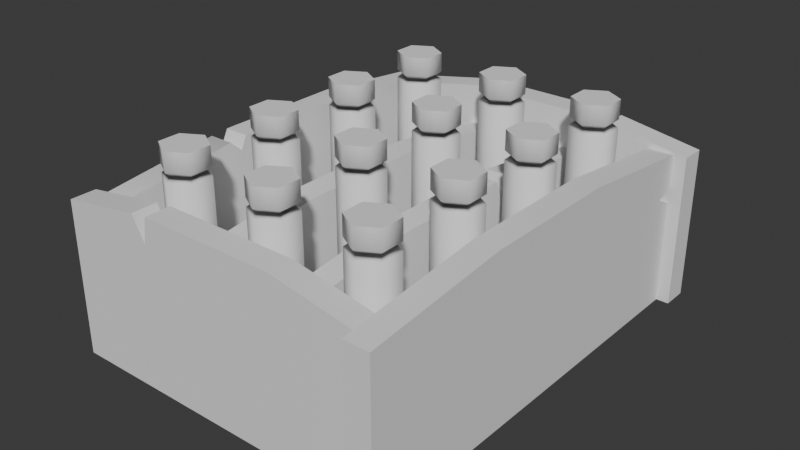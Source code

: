 # Source: Glitters.blend  (saved by Blender 4.5.90; exported with 4.5.12 LTS)
import bpy
from mathutils import Matrix  # noqa: F401  (used for matrix-valued properties, if any)

bpy.ops.wm.read_factory_settings(use_empty=True)
scene = bpy.context.scene
scene.name = 'Scene'

# ---- collections
col_glitters = bpy.data.collections.new('Glitters'); scene.collection.children.link(col_glitters)

# ---- node groups
ng_smooth_by_angle = bpy.data.node_groups.new('Smooth by Angle', 'GeometryNodeTree')
_s = ng_smooth_by_angle.interface.new_socket(name='Mesh', in_out='OUTPUT', socket_type='NodeSocketGeometry')
_s = ng_smooth_by_angle.interface.new_socket(name='Mesh', in_out='INPUT', socket_type='NodeSocketGeometry')
_s = ng_smooth_by_angle.interface.new_socket(name='Angle', in_out='INPUT', socket_type='NodeSocketFloat')
_s.subtype = 'ANGLE'
_s.default_value = 0.5236
_s.min_value = 0.0
_s.max_value = 3.142
_s.description = 'Maximum face angle for smooth edges'
_s = ng_smooth_by_angle.interface.new_socket(name='Ignore Sharpness', in_out='INPUT', socket_type='NodeSocketBool')
_s.force_non_field = True
ng_smooth_by_angle.description = 'Set the sharpness of mesh edges based on the angle between the neighboring faces'
ng_smooth_by_angle.is_modifier = True
_N = ng_smooth_by_angle.nodes; _L = ng_smooth_by_angle.links
n0 = _N.new('GeometryNodeSetShadeSmooth'); n0.name = 'Set Shade Smooth'; n0.location = (120, -80)
n0.domain = 'EDGE'
n1 = _N.new('GeometryNodeSetShadeSmooth'); n1.name = 'Set Shade Smooth.001'; n1.location = (300, -80)
n2 = _N.new('NodeGroupOutput'); n2.name = 'Group Output'; n2.location = (480, -80)
n3 = _N.new('GeometryNodeInputMeshEdgeAngle'); n3.name = 'Edge Angle'; n3.location = (-440, -240)
n4 = _N.new('NodeGroupInput'); n4.name = 'Group Input'; n4.location = (-80, -80)
n5 = _N.new('GeometryNodeInputEdgeSmooth'); n5.name = 'Is Edge Smooth'; n5.location = (-260, -120)
n6 = _N.new('GeometryNodeInputShadeSmooth'); n6.name = 'Is Shade Smooth'; n6.location = (-440, -397)
n7 = _N.new('FunctionNodeCompare'); n7.name = 'Compare'; n7.location = (-260, -260)
n7.operation = 'LESS_EQUAL'
n7.inputs[6].default_value = (0.0, 0.0, 0.0, 0.0)
n7.inputs[7].default_value = (0.0, 0.0, 0.0, 0.0)
n8 = _N.new('FunctionNodeBooleanMath'); n8.name = 'Boolean Math.001'; n8.location = (-80, -260)
n9 = _N.new('NodeGroupInput'); n9.name = 'Group Input.001'; n9.location = (-440, -329)
n10 = _N.new('NodeGroupInput'); n10.name = 'Group Input.002'; n10.location = (-259, -189)
n11 = _N.new('FunctionNodeBooleanMath'); n11.name = 'Boolean Math'; n11.location = (-80, -149)
n11.operation = 'OR'
n12 = _N.new('FunctionNodeBooleanMath'); n12.name = 'Boolean Math.002'; n12.location = (-260, -380)
n12.operation = 'OR'
n13 = _N.new('NodeGroupInput'); n13.name = 'Group Input.003'; n13.location = (-440, -460)
_L.new(n3.outputs[0], n7.inputs[0])
_L.new(n1.outputs[0], n2.inputs[0])
_L.new(n9.outputs[1], n7.inputs[1])
_L.new(n7.outputs[0], n8.inputs[0])
_L.new(n4.outputs[0], n0.inputs[0])
_L.new(n0.outputs[0], n1.inputs[0])
_L.new(n8.outputs[0], n0.inputs[2])
_L.new(n10.outputs[2], n11.inputs[1])
_L.new(n5.outputs[0], n11.inputs[0])
_L.new(n11.outputs[0], n0.inputs[1])
_L.new(n13.outputs[2], n12.inputs[1])
_L.new(n6.outputs[0], n12.inputs[0])
_L.new(n12.outputs[0], n8.inputs[1])
n2.is_active_output = True

# ---- world
world_world = bpy.data.worlds.new('World'); scene.world = world_world
world_world.use_nodes = True; world_world.node_tree.nodes.clear()
_N = world_world.node_tree.nodes; _L = world_world.node_tree.links
n0 = _N.new('ShaderNodeOutputWorld'); n0.name = 'World Output'; n0.location = (200, 100)
n1 = _N.new('ShaderNodeBackground'); n1.name = 'Background'; n1.location = (-200, 100)
n1.inputs[0].default_value = (0.05088, 0.05088, 0.05088, 1.0)
_L.new(n1.outputs[0], n0.inputs[0])
n0.is_active_output = True
world_world.color = (0.05088, 0.05088, 0.05088)
world_world.sun_shadow_jitter_overblur = 0.0

# ---- meshes
me_boxshape = bpy.data.meshes.new('BoxShape')
me_boxshape.from_pydata([(8.196e-09, 0.2495, 0.0), (0.0, 0.44, 0.3084), (0.2161, 0.1247, 0.0), (0.3811, 0.22, 0.3084), (0.2161, -0.1247, 0.0), (0.3811, -0.22, 0.3084), (-8.196e-09, -0.2495, 0.0), (0.0, -0.44, 0.3084), (-0.2161, -0.1247, 0.0), (-0.3811, -0.22, 0.3084), (-0.2161, 0.1247, 0.0), (-0.3811, 0.22, 0.3084), (4.564e-09, 0.3839, 0.1542), (0.3325, 0.192, 0.1542), (0.3325, -0.192, 0.1542), (-4.564e-09, -0.3839, 0.1542), (-0.3325, -0.192, 0.1542), (-0.3325, 0.192, 0.1542), (0.0, 0.44, 4.0), (0.3811, 0.22, 4.0), (0.3811, -0.22, 4.0), (0.0, -0.44, 4.0), (-0.3811, -0.22, 4.0), (-0.3811, 0.22, 4.0), (0.0, 0.44, 3.456), (-0.2906, 0.1678, 3.539), (-0.3811, 0.22, 3.456), (0.3811, 0.22, 3.456), (0.2906, 0.1678, 3.539), (0.3811, -0.22, 3.456), (0.0, -0.44, 3.456), (-0.3811, -0.22, 3.456), (-0.2906, -0.1678, 3.539), (0.0, 0.3356, 3.539), (0.0, 0.44, 3.621), (-0.3811, 0.22, 3.621), (0.3811, 0.22, 3.621), (0.2906, -0.1678, 3.539), (0.3811, -0.22, 3.621), (0.0, -0.3356, 3.539), (0.0, -0.44, 3.621), (-0.3811, -0.22, 3.621)], [], [(12, 13, 2, 0), (13, 14, 4, 2), (14, 15, 6, 4), (15, 16, 8, 6), (16, 17, 10, 8), (17, 12, 0, 10), (0, 2, 4, 6, 8, 10), (11, 1, 12, 17), (9, 11, 17, 16), (7, 9, 16, 15), (5, 7, 15, 14), (3, 5, 14, 13), (1, 3, 13, 12), (19, 18, 23, 22, 21, 20), (32, 25, 26, 31), (39, 32, 31, 30), (37, 39, 30, 29), (28, 37, 29, 27), (25, 33, 24, 26), (33, 28, 27, 24), (41, 35, 25, 32), (40, 41, 32, 39), (38, 40, 39, 37), (36, 38, 37, 28), (35, 34, 33, 25), (34, 36, 28, 33), (32, 25, 33, 28, 37, 39), (1, 24, 27, 3), (11, 26, 24, 1), (9, 31, 26, 11), (3, 27, 29, 5), (5, 29, 30, 7), (7, 30, 31, 9), (35, 23, 18, 34), (34, 18, 19, 36), (41, 22, 23, 35), (36, 19, 20, 38), (38, 20, 21, 40), (40, 21, 22, 41)])
me_boxshape.polygons.foreach_set('use_smooth', [True] * 39)
_uv = me_boxshape.uv_layers.new(name='UVMap')
_uv.uv.foreach_set('vector', [0.75, 0.438, 0.9128, 0.344, 0.8678, 0.318, 0.75, 0.3861, 0.9128, 0.344, 0.9128, 0.156, 0.8678, 0.182, 0.8678, 0.318, 0.9128, 0.156, 0.75, 0.06196, 0.75, 0.1139, 0.8678, 0.182, 0.75, 0.06196, 0.5872, 0.156, 0.6322, 0.182, 0.75, 0.1139, 0.5872, 0.156, 0.5872, 0.344, 0.6322, 0.318, 0.6322, 0.182, 0.5872, 0.344, 0.75, 0.438, 0.75, 0.3861, 0.6322, 0.318, 0.75, 0.3861, 0.8678, 0.318, 0.8678, 0.182, 0.75, 0.1139, 0.6322, 0.182, 0.6322, 0.318, 0.5422, 0.37, 0.75, 0.49, 0.75, 0.438, 0.5872, 0.344, 0.5422, 0.13, 0.5422, 0.37, 0.5872, 0.344, 0.5872, 0.156, 0.75, 0.01, 0.5422, 0.13, 0.5872, 0.156, 0.75, 0.06196, 0.9578, 0.13, 0.75, 0.01, 0.75, 0.06196, 0.9128, 0.156, 0.9578, 0.37, 0.9578, 0.13, 0.9128, 0.156, 0.9128, 0.344, 0.75, 0.49, 0.9578, 0.37, 0.9128, 0.344, 0.75, 0.438, 0.4578, 0.37, 0.25, 0.49, 0.04215, 0.37, 0.04215, 0.13, 0.25, 0.01, 0.4578, 0.13, 0.3705, 0.9398, 0.3188, 0.9398, 0.1667, 0.9293, 0.3333, 0.9291, 0.5108, 0.9398, 0.3705, 0.9398, 0.3333, 0.9291, 0.5, 0.9291, 0.6559, 0.9398, 0.5108, 0.9398, 0.5, 0.9291, 0.6667, 0.9291, 0.7961, 0.9398, 0.6559, 0.9398, 0.6667, 0.9291, 0.8333, 0.9291, 0.3188, 0.9398, 0.8478, 0.9398, 1.0, 0.9295, 0.1667, 0.9293, 0.8478, 0.9398, 0.7961, 0.9398, 0.8333, 0.9291, 1.0, 0.9295, 0.3333, 0.9506, 0.1667, 0.9494, 0.3188, 0.9398, 0.3705, 0.9398, 0.5, 0.9506, 0.3333, 0.9506, 0.3705, 0.9398, 0.5108, 0.9398, 0.6667, 0.9506, 0.5, 0.9506, 0.5108, 0.9398, 0.6559, 0.9398, 0.8333, 0.9506, 0.6667, 0.9506, 0.6559, 0.9398, 0.7961, 0.9398, 0.1667, 0.9494, 1.0, 0.9487, 0.8478, 0.9398, 0.3188, 0.9398, 1.0, 0.9487, 0.8333, 0.9506, 0.7961, 0.9398, 0.8478, 0.9398, 0.3705, 0.9398, 0.3188, 0.9398, 0.8478, 0.9398, 0.7961, 0.9398, 0.6559, 0.9398, 0.5108, 0.9398, 1.0, 0.5188, 1.0, 0.9295, 0.8333, 0.9291, 0.8333, 0.5188, 0.1667, 0.5188, 0.1667, 0.9293, -8.941e-08, 0.9291, -8.941e-08, 0.5188, 0.3333, 0.5188, 0.3333, 0.9291, 0.1667, 0.9293, 0.1667, 0.5188, 0.8333, 0.5188, 0.8333, 0.9291, 0.6667, 0.9291, 0.6667, 0.5188, 0.6667, 0.5188, 0.6667, 0.9291, 0.5, 0.9291, 0.5, 0.5188, 0.5, 0.5188, 0.5, 0.9291, 0.3333, 0.9291, 0.3333, 0.5188, 0.1667, 0.9494, 0.1667, 1.0, -8.941e-08, 1.0, -8.941e-08, 0.9506, 1.0, 0.9487, 1.0, 1.0, 0.8333, 1.0, 0.8333, 0.9506, 0.3333, 0.9506, 0.3333, 1.0, 0.1667, 1.0, 0.1667, 0.9494, 0.8333, 0.9506, 0.8333, 1.0, 0.6667, 1.0, 0.6667, 0.9506, 0.6667, 0.9506, 0.6667, 1.0, 0.5, 1.0, 0.5, 0.9506, 0.5, 0.9506, 0.5, 1.0, 0.3333, 1.0, 0.3333, 0.9506])
me_boxshape.update()
me_boxshape.normals_split_custom_set([tuple(v) for v in zip(*[iter([0.0, 0.8751, -0.4839, 0.7579, 0.4376, -0.4839, 0.4455, 0.2572, -0.8575, 0.0, 0.5144, -0.8575, 0.7579, 0.4376, -0.4839, 0.7579, -0.4376, -0.4839, 0.4455, -0.2572, -0.8575, 0.4455, 0.2572, -0.8575, 0.7579, -0.4376, -0.4839, 0.0, -0.8751, -0.4839, 0.0, -0.5144, -0.8575, 0.4455, -0.2572, -0.8575, 0.0, -0.8751, -0.4839, -0.7579, -0.4376, -0.4839, -0.4455, -0.2572, -0.8575, 0.0, -0.5144, -0.8575, -0.7579, -0.4376, -0.4839, -0.7579, 0.4376, -0.4839, -0.4455, 0.2572, -0.8575, -0.4455, -0.2572, -0.8575, -0.7579, 0.4376, -0.4839, 0.0, 0.8751, -0.4839, 0.0, 0.5144, -0.8575, -0.4455, 0.2572, -0.8575, 0.0, 0.5144, -0.8575, 0.4455, 0.2572, -0.8575, 0.4455, -0.2572, -0.8575, 0.0, -0.5144, -0.8575, -0.4455, -0.2572, -0.8575, -0.4455, 0.2572, -0.8575, -0.8542, 0.4932, -0.1647, -2.337e-08, 0.9863, -0.1647, 0.0, 0.8751, -0.4839, -0.7579, 0.4376, -0.4839, -0.8542, -0.4932, -0.1647, -0.8542, 0.4932, -0.1647, -0.7579, 0.4376, -0.4839, -0.7579, -0.4376, -0.4839, 2.337e-08, -0.9863, -0.1647, -0.8542, -0.4932, -0.1647, -0.7579, -0.4376, -0.4839, 0.0, -0.8751, -0.4839, 0.8542, -0.4932, -0.1647, 2.337e-08, -0.9863, -0.1647, 0.0, -0.8751, -0.4839, 0.7579, -0.4376, -0.4839, 0.8542, 0.4932, -0.1647, 0.8542, -0.4932, -0.1647, 0.7579, -0.4376, -0.4839, 0.7579, 0.4376, -0.4839, -2.337e-08, 0.9863, -0.1647, 0.8542, 0.4932, -0.1647, 0.7579, 0.4376, -0.4839, 0.0, 0.8751, -0.4839, 0.6862, 0.3962, 0.61, -1.389e-07, 0.7924, 0.61, -0.6862, 0.3962, 0.61, -0.6862, -0.3962, 0.61, -1.389e-07, -0.7924, 0.61, 0.6862, -0.3962, 0.61, -0.5357, -0.3093, 0.7857, -0.5357, 0.3093, 0.7857, -0.7975, 0.4605, 0.3898, -0.7975, -0.4605, 0.3898, 0.0, -0.6186, 0.7857, -0.5357, -0.3093, 0.7857, -0.7975, -0.4605, 0.3898, -1.345e-08, -0.9209, 0.3898, 0.5357, -0.3093, 0.7857, 0.0, -0.6186, 0.7857, -1.345e-08, -0.9209, 0.3898, 0.7975, -0.4605, 0.3898, 0.5357, 0.3093, 0.7857, 0.5357, -0.3093, 0.7857, 0.7975, -0.4605, 0.3898, 0.7975, 0.4605, 0.3898, -0.5357, 0.3093, 0.7857, 0.0, 0.6186, 0.7857, 0.0, 0.9209, 0.3898, -0.7975, 0.4605, 0.3898, 0.0, 0.6186, 0.7857, 0.5357, 0.3093, 0.7857, 0.7975, 0.4605, 0.3898, 0.0, 0.9209, 0.3898, -0.7975, -0.4605, -0.3898, -0.7975, 0.4605, -0.3898, -0.5357, 0.3093, -0.7857, -0.5357, -0.3093, -0.7857, 0.0, -0.9209, -0.3898, -0.7975, -0.4605, -0.3898, -0.5357, -0.3093, -0.7857, 0.0, -0.6186, -0.7857, 0.7975, -0.4605, -0.3898, 0.0, -0.9209, -0.3898, 0.0, -0.6186, -0.7857, 0.5357, -0.3093, -0.7857, 0.7975, 0.4605, -0.3898, 0.7975, -0.4605, -0.3898, 0.5357, -0.3093, -0.7857, 0.5357, 0.3093, -0.7857, -0.7975, 0.4605, -0.3898, 1.345e-08, 0.9209, -0.3898, 0.0, 0.6186, -0.7857, -0.5357, 0.3093, -0.7857, 1.345e-08, 0.9209, -0.3898, 0.7975, 0.4605, -0.3898, 0.5357, 0.3093, -0.7857, 0.0, 0.6186, -0.7857, -2.037e-07, 0.0, -1.0, -2.037e-07, 0.0, -1.0, -2.037e-07, 0.0, -1.0, -2.037e-07, 0.0, -1.0, -2.037e-07, 0.0, -1.0, -2.037e-07, 0.0, -1.0, -2.337e-08, 0.9863, -0.1647, 0.0, 0.9209, 0.3898, 0.7975, 0.4605, 0.3898, 0.8542, 0.4932, -0.1647, -0.8542, 0.4932, -0.1647, -0.7975, 0.4605, 0.3898, 0.0, 0.9209, 0.3898, -2.337e-08, 0.9863, -0.1647, -0.8542, -0.4932, -0.1647, -0.7975, -0.4605, 0.3898, -0.7975, 0.4605, 0.3898, -0.8542, 0.4932, -0.1647, 0.8542, 0.4932, -0.1647, 0.7975, 0.4605, 0.3898, 0.7975, -0.4605, 0.3898, 0.8542, -0.4932, -0.1647, 0.8542, -0.4932, -0.1647, 0.7975, -0.4605, 0.3898, -1.345e-08, -0.9209, 0.3898, 2.337e-08, -0.9863, -0.1647, 2.337e-08, -0.9863, -0.1647, -1.345e-08, -0.9209, 0.3898, -0.7975, -0.4605, 0.3898, -0.8542, -0.4932, -0.1647, -0.7975, 0.4605, -0.3898, -0.6862, 0.3962, 0.61, -1.389e-07, 0.7924, 0.61, 1.345e-08, 0.9209, -0.3898, 1.345e-08, 0.9209, -0.3898, -1.389e-07, 0.7924, 0.61, 0.6862, 0.3962, 0.61, 0.7975, 0.4605, -0.3898, -0.7975, -0.4605, -0.3898, -0.6862, -0.3962, 0.61, -0.6862, 0.3962, 0.61, -0.7975, 0.4605, -0.3898, 0.7975, 0.4605, -0.3898, 0.6862, 0.3962, 0.61, 0.6862, -0.3962, 0.61, 0.7975, -0.4605, -0.3898, 0.7975, -0.4605, -0.3898, 0.6862, -0.3962, 0.61, -1.389e-07, -0.7924, 0.61, 0.0, -0.9209, -0.3898, 0.0, -0.9209, -0.3898, -1.389e-07, -0.7924, 0.61, -0.6862, -0.3962, 0.61, -0.7975, -0.4605, -0.3898])] * 3)])
me_glittersshape = bpy.data.meshes.new('GlittersShape')
me_glittersshape.from_pydata([(3.25, -4.5, 0.0), (3.25, -4.5, 3.0), (3.25, 3.75, 0.0), (3.25, 3.75, 3.0), (2.75, 3.75, 3.0), (2.75, 3.75, 0.0), (2.75, -4.5, 3.0), (2.75, -4.5, 0.0), (-2.75, -3.75, 0.0), (-2.75, -3.75, 3.0), (-2.75, 4.5, 0.0), (-2.75, 4.5, 3.0), (-3.25, 4.5, 3.0), (-3.25, 4.5, 0.0), (-3.25, -3.75, 3.0), (-3.25, -3.75, 0.0), (-3.5, -4.25, 1.192e-07), (-3.5, -4.25, 3.0), (2.75, -4.25, 1.192e-07), (2.75, -4.25, 3.0), (2.75, -3.75, 3.0), (2.75, -3.75, 1.192e-07), (-3.5, -3.75, 3.0), (-3.5, -3.75, 1.192e-07), (-2.75, 3.75, 1.192e-07), (-2.75, 3.75, 3.0), (3.5, 3.75, 1.192e-07), (3.5, 3.75, 3.0), (3.5, 4.25, 3.0), (3.5, 4.25, 1.192e-07), (-2.75, 4.25, 3.0), (-2.75, 4.25, 1.192e-07), (1.25, -3.75, 0.0), (1.25, -3.75, 2.5), (1.25, 3.75, 0.0), (1.25, 3.75, 2.5), (0.75, 3.75, 2.5), (0.75, 3.75, 0.0), (0.75, -3.75, 2.5), (0.75, -3.75, 0.0), (-0.75, -3.75, 0.0), (-0.75, -3.75, 2.5), (-0.75, 3.75, 0.0), (-0.75, 3.75, 2.5), (-1.25, 3.75, 2.5), (-1.25, 3.75, 0.0), (-1.25, -3.75, 2.5), (-1.25, -3.75, 0.0), (-1.132, 3.75, 3.302), (-1.132, 4.25, 3.302), (1.25, -1.382, 2.802), (0.75, -1.382, 2.802), (3.25, 1.132, 3.302), (3.25, -1.632, 3.302), (2.75, -1.632, 3.302), (2.75, 1.132, 3.302), (-2.75, 1.632, 3.302), (-3.25, 1.632, 3.302), (1.132, -4.25, 3.302), (1.132, -3.75, 3.302), (-0.75, 1.382, 2.802), (-0.75, -1.382, 2.802), (-1.25, -1.382, 2.802), (-1.25, 1.382, 2.802), (1.387, 3.75, 3.302), (1.874, 3.75, 3.263), (1.632, 3.75, 2.734), (1.874, 4.25, 3.263), (1.387, 4.25, 3.302), (1.632, 4.25, 2.734), (-2.75, -1.376, 3.274), (-2.75, -1.006, 3.302), (-2.75, -1.132, 3.057), (-3.25, -1.006, 3.302), (-3.25, -1.376, 3.274), (-3.25, -1.132, 3.057), (-1.874, -4.25, 3.263), (-1.546, -4.25, 3.302), (-1.622, -4.25, 2.803), (-1.546, -3.75, 3.302), (-1.874, -3.75, 3.263), (-1.622, -3.75, 2.803), (-3.0, -4.0, 0.0), (3.0, -4.0, 0.0), (-3.0, 4.0, 0.0), (3.0, 4.0, 0.0), (1.25, 1.141, 2.802), (1.25, 1.528, 2.771), (1.25, 1.382, 2.034), (0.75, 1.528, 2.771), (0.75, 1.141, 2.802), (0.75, 1.382, 2.034), (3.25, 3.75, 2.359), (3.25, 3.75, 2.047), (3.25, 3.33, 2.2), (2.75, 3.75, 2.047), (2.75, 3.75, 2.359), (2.75, 3.33, 2.2)], [], [(0, 2, 93, 94, 92, 3, 52, 53, 1), (9, 14, 15, 8), (10, 13, 12, 11), (17, 22, 23, 16), (18, 21, 20, 19), (25, 30, 31, 24), (26, 29, 28, 27), (33, 38, 39, 32), (34, 37, 36, 35), (41, 46, 47, 40), (42, 45, 44, 43), (53, 52, 55, 54), (61, 60, 63, 62), (46, 62, 63, 44, 45, 47), (60, 61, 41, 40, 42, 43), (89, 36, 37, 39, 38, 51, 90, 91), (48, 49, 30, 25), (88, 86, 50, 33, 32, 34, 35, 87), (50, 51, 38, 33), (53, 54, 6, 1), (3, 4, 55, 52), (14, 74, 75, 73, 57, 12, 13, 15), (11, 12, 57, 56), (22, 80, 81, 79, 59, 20, 21, 23), (19, 20, 59, 58), (61, 62, 46, 41), (43, 44, 63, 60), (66, 64, 48, 25, 24, 26, 27, 65), (77, 79, 81, 78), (71, 73, 75, 72), (65, 67, 69, 66), (66, 69, 68, 64), (72, 75, 74, 70), (78, 81, 80, 76), (48, 64, 68, 49), (27, 28, 67, 65), (67, 28, 29, 31, 30, 49, 68, 69), (9, 8, 10, 11, 56, 71, 72, 70), (71, 56, 57, 73), (70, 74, 14, 9), (55, 4, 96, 97, 95, 5, 7, 6, 54), (77, 58, 59, 79), (76, 80, 22, 17), (17, 16, 18, 19, 58, 77, 78, 76), (82, 83, 85, 84), (88, 91, 90, 86), (50, 86, 90, 51), (35, 36, 89, 87), (87, 89, 91, 88), (2, 5, 95, 93), (92, 96, 4, 3), (1, 6, 7, 0), (94, 97, 96, 92), (93, 95, 97, 94)])
me_glittersshape.polygons.foreach_set('use_smooth', [1, 1, 1, 1, 1, 1, 1, 1, 1, 1, 1, 1, 1, 1, 1, 1, 1, 1, 1, 1, 1, 1, 1, 1, 1, 1, 1, 1, 1, 1, 1, 1, 1, 1, 1, 1, 1, 1, 1, 1, 1, 1, 1, 1, 0, 1, 1, 1, 1, 1, 1, 1, 1, 1])
_uv = me_glittersshape.uv_layers.new(name='UVMap')
_uv.uv.foreach_set('vector', [0.375, 0.75, 0.375, 0.5, 0.5203, 0.5, 0.5375, 0.5064, 0.5546, 0.5, 0.625, 0.5, 0.625, 0.5818, 0.625, 0.6682, 0.625, 0.75, 0.625, 0.75, 0.625, 0.75, 0.375, 0.75, 0.375, 0.75, 0.375, 0.5, 0.375, 0.5, 0.625, 0.5, 0.625, 0.5, 0.625, 0.75, 0.625, 0.75, 0.375, 0.75, 0.375, 0.75, 0.375, 0.5, 0.375, 0.5, 0.625, 0.5, 0.625, 0.5, 0.625, 0.75, 0.625, 0.75, 0.375, 0.75, 0.375, 0.75, 0.375, 0.5, 0.375, 0.5, 0.625, 0.5, 0.625, 0.5, 0.625, 0.75, 0.625, 0.75, 0.375, 0.75, 0.375, 0.75, 0.375, 0.5, 0.375, 0.5, 0.625, 0.5, 0.625, 0.5, 0.625, 0.75, 0.625, 0.75, 0.375, 0.75, 0.375, 0.75, 0.375, 0.5, 0.375, 0.5, 0.625, 0.5, 0.625, 0.5, 0.625, 0.6682, 0.625, 0.5818, 0.625, 0.5818, 0.625, 0.6682, 0.625, 0.6711, 0.625, 0.5789, 0.625, 0.5789, 0.625, 0.6711, 0.625, 0.75, 0.625, 0.6711, 0.625, 0.5789, 0.625, 0.5, 0.375, 0.5, 0.375, 0.75, 0.625, 0.5789, 0.625, 0.6711, 0.625, 0.75, 0.375, 0.75, 0.375, 0.5, 0.625, 0.5, 0.625, 0.571, 0.625, 0.5, 0.375, 0.5, 0.375, 0.75, 0.625, 0.75, 0.625, 0.6711, 0.625, 0.587, 0.6035, 0.5789, 0.625, 0.6826, 0.625, 0.6826, 0.625, 0.75, 0.625, 0.75, 0.6035, 0.5789, 0.625, 0.587, 0.625, 0.6711, 0.625, 0.75, 0.375, 0.75, 0.375, 0.5, 0.625, 0.5, 0.625, 0.571, 0.625, 0.6711, 0.625, 0.6711, 0.625, 0.75, 0.625, 0.75, 0.625, 0.6682, 0.625, 0.6682, 0.625, 0.75, 0.625, 0.75, 0.625, 0.5, 0.625, 0.5, 0.625, 0.5818, 0.625, 0.5818, 0.625, 0.75, 0.625, 0.6758, 0.6064, 0.6682, 0.625, 0.6605, 0.625, 0.5818, 0.625, 0.5, 0.375, 0.5, 0.375, 0.75, 0.625, 0.5, 0.625, 0.5, 0.625, 0.5818, 0.625, 0.5818, 0.625, 0.75, 0.625, 0.6913, 0.6064, 0.6826, 0.625, 0.6724, 0.625, 0.5674, 0.625, 0.5, 0.375, 0.5, 0.375, 0.75, 0.625, 0.5, 0.625, 0.5, 0.625, 0.5674, 0.625, 0.5674, 0.625, 0.6711, 0.625, 0.6711, 0.625, 0.75, 0.625, 0.75, 0.625, 0.5, 0.625, 0.5, 0.625, 0.5789, 0.625, 0.5789, 0.6064, 0.5674, 0.625, 0.5776, 0.625, 0.6826, 0.625, 0.75, 0.375, 0.75, 0.375, 0.5, 0.625, 0.5, 0.625, 0.5587, 0.625, 0.6724, 0.625, 0.6724, 0.6064, 0.6826, 0.6064, 0.6826, 0.625, 0.6605, 0.625, 0.6605, 0.6064, 0.6682, 0.6064, 0.6682, 0.625, 0.5587, 0.625, 0.5587, 0.6064, 0.5674, 0.6064, 0.5674, 0.6064, 0.5674, 0.6064, 0.5674, 0.625, 0.5776, 0.625, 0.5776, 0.6064, 0.6682, 0.6064, 0.6682, 0.625, 0.6758, 0.625, 0.6758, 0.6064, 0.6826, 0.6064, 0.6826, 0.625, 0.6913, 0.625, 0.6913, 0.625, 0.6826, 0.625, 0.5776, 0.625, 0.5776, 0.625, 0.6826, 0.625, 0.5, 0.625, 0.5, 0.625, 0.5587, 0.625, 0.5587, 0.625, 0.5587, 0.625, 0.5, 0.375, 0.5, 0.375, 0.75, 0.625, 0.75, 0.625, 0.6826, 0.625, 0.5776, 0.6064, 0.5674, 0.625, 0.75, 0.375, 0.75, 0.375, 0.5, 0.625, 0.5, 0.625, 0.5818, 0.625, 0.6605, 0.6064, 0.6682, 0.625, 0.6758, 0.625, 0.6605, 0.625, 0.5818, 0.625, 0.5818, 0.625, 0.6605, 0.625, 0.6758, 0.625, 0.6758, 0.625, 0.75, 0.625, 0.75, 0.625, 0.5818, 0.625, 0.5, 0.5546, 0.5, 0.5375, 0.5064, 0.5203, 0.5, 0.375, 0.5, 0.375, 0.75, 0.625, 0.75, 0.625, 0.6682, 0.625, 0.6724, 0.625, 0.5674, 0.625, 0.5674, 0.625, 0.6724, 0.625, 0.6913, 0.625, 0.6913, 0.625, 0.75, 0.625, 0.75, 0.625, 0.75, 0.375, 0.75, 0.375, 0.5, 0.625, 0.5, 0.625, 0.5674, 0.625, 0.6724, 0.6064, 0.6826, 0.625, 0.6913, 0.0, 0.0, 1.0, 0.0, 1.0, 1.0, 0.0, 1.0, 0.6035, 0.5789, 0.6035, 0.5789, 0.625, 0.587, 0.625, 0.587, 0.625, 0.6711, 0.625, 0.587, 0.625, 0.587, 0.625, 0.6711, 0.625, 0.5, 0.625, 0.5, 0.625, 0.571, 0.625, 0.571, 0.625, 0.571, 0.625, 0.571, 0.6035, 0.5789, 0.6035, 0.5789, 0.375, 0.5, 0.375, 0.5, 0.5203, 0.5, 0.5203, 0.5, 0.5546, 0.5, 0.5546, 0.5, 0.625, 0.5, 0.625, 0.5, 0.625, 0.75, 0.625, 0.75, 0.375, 0.75, 0.375, 0.75, 0.5375, 0.5064, 0.5375, 0.5064, 0.5546, 0.5, 0.5546, 0.5, 0.5203, 0.5, 0.5203, 0.5, 0.5375, 0.5064, 0.5375, 0.5064])
me_glittersshape.update()

# ---- objects
ob_box = bpy.data.objects.new('Box', me_boxshape)
ob_glitters = bpy.data.objects.new('Glitters', me_glittersshape)

# ---- transforms, parenting, visibility, modifiers, constraints
ob_box.location = (-1.6, 2.4, 0.0)
ob_box.scale = (0.8, 0.8, 0.8)
_m = ob_box.modifiers.new('Array', 'ARRAY')
_m.count = 3
_m.use_constant_offset = True
_m.constant_offset_displace = (2.0, 0.0, 0.0)
_m.use_relative_offset = False
_m = ob_box.modifiers.new('Array.001', 'ARRAY')
_m.count = 4
_m.use_constant_offset = True
_m.constant_offset_displace = (0.0, -2.0, 0.0)
_m.use_relative_offset = False
_m = ob_box.modifiers.new('Smooth by Angle', 'NODES')
_m.node_group = ng_smooth_by_angle
_gi = [s.identifier for s in ng_smooth_by_angle.interface.items_tree if s.item_type == 'SOCKET' and s.in_out == 'INPUT']
_m[_gi[1]] = 1.058  # 'Angle'
_m.use_pin_to_last = True
_m.show_group_selector = False
ob_glitters.location = (0.0, 0.0, 0.0)
ob_glitters.scale = (0.8, 0.8, 0.8)
_m = ob_glitters.modifiers.new('Smooth by Angle', 'NODES')
_m.node_group = ng_smooth_by_angle
_gi = [s.identifier for s in ng_smooth_by_angle.interface.items_tree if s.item_type == 'SOCKET' and s.in_out == 'INPUT']
_m[_gi[1]] = 1.047  # 'Angle'
_m.use_pin_to_last = True
_m.show_group_selector = False

# ---- collection membership
col_glitters.objects.link(ob_box)
col_glitters.objects.link(ob_glitters)

# ---- scene / render settings (as saved in the file)
scene.frame_start = 1; scene.frame_end = 250; scene.frame_set(1)
scene.render.engine = 'BLENDER_EEVEE_NEXT'
bpy.context.view_layer.update()

# ---- added for rendering (the .blend has no active camera and no usable light): camera, sun
cam_auto = bpy.data.cameras.new('AutoCamera')
cam_auto.lens = 50.0
cam_auto.sensor_width = 36.0
cam_auto.clip_end = 1000.0
ob_auto_camera = bpy.data.objects.new('AutoCamera', cam_auto)
scene.collection.objects.link(ob_auto_camera)
ob_auto_camera.location = (8.94363, -10.7324, 8.7549)
ob_auto_camera.rotation_euler = (1.09748, -7.21219e-08, 0.694738)
scene.camera = ob_auto_camera
light_auto_sun = bpy.data.lights.new('AutoSun', 'SUN')
light_auto_sun.energy = 3.0
light_auto_sun.angle = 0.0523599
ob_auto_sun = bpy.data.objects.new('AutoSun', light_auto_sun)
scene.collection.objects.link(ob_auto_sun)
ob_auto_sun.rotation_euler = (0.872665, 0.174533, 0.523599)
bpy.context.view_layer.update()
